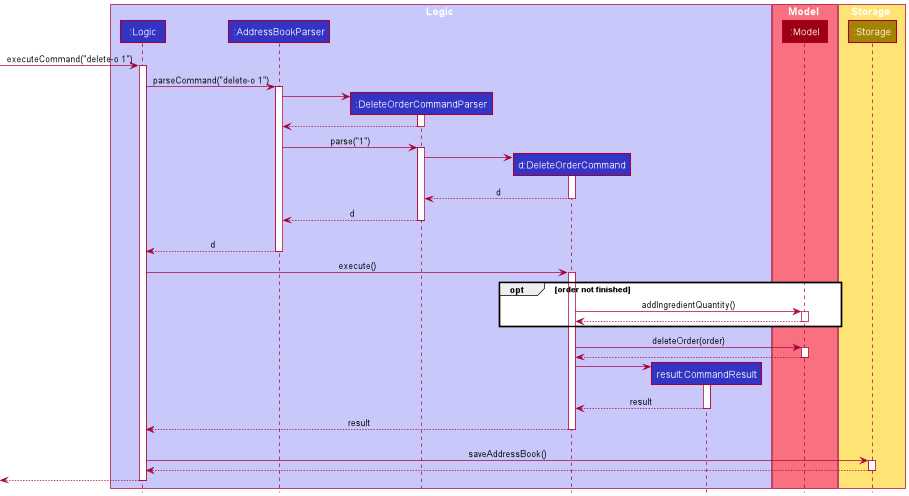

The diagram above was rendered by PlantUML. Its source (embedded in the PNG):
@startuml
!include style.puml
box Logic LOGIC_COLOR_T1
participant ":Logic" as Logic LOGIC_COLOR
participant ":AddressBookParser" as AddressBookParser LOGIC_COLOR
participant ":DeleteOrderCommandParser" as DeleteOrderCommandParser LOGIC_COLOR
participant "d:DeleteOrderCommand" as DeleteOrderCommand LOGIC_COLOR
participant "result:CommandResult" as CommandResult LOGIC_COLOR
end box

box Model MODEL_COLOR_T1
participant ":Model" as Model MODEL_COLOR
end box

box Storage STORAGE_COLOR_T1
participant ":Storage" as Storage STORAGE_COLOR
end box

[-> Logic : executeCommand("delete-o 1")
activate Logic

Logic -> AddressBookParser : parseCommand("delete-o 1")
activate AddressBookParser

create DeleteOrderCommandParser
AddressBookParser -> DeleteOrderCommandParser
activate DeleteOrderCommandParser

DeleteOrderCommandParser --> AddressBookParser
deactivate DeleteOrderCommandParser

AddressBookParser -> DeleteOrderCommandParser : parse("1")
activate DeleteOrderCommandParser

create DeleteOrderCommand
DeleteOrderCommandParser -> DeleteOrderCommand
activate DeleteOrderCommand

DeleteOrderCommand --> DeleteOrderCommandParser : d
deactivate DeleteOrderCommand

DeleteOrderCommandParser --> AddressBookParser : d
deactivate DeleteOrderCommandParser
DeleteOrderCommandParser -[hidden]-> AddressBookParser

AddressBookParser --> Logic : d
deactivate AddressBookParser

Logic -> DeleteOrderCommand : execute()
activate DeleteOrderCommand

opt order not finished
    DeleteOrderCommand -> Model : addIngredientQuantity()
    activate Model

    Model --> DeleteOrderCommand
    deactivate Model
end

DeleteOrderCommand -> Model : deleteOrder(order)
activate Model

Model --> DeleteOrderCommand
deactivate Model

create CommandResult
DeleteOrderCommand -> CommandResult
activate CommandResult

CommandResult --> DeleteOrderCommand : result
deactivate CommandResult

DeleteOrderCommand --> Logic : result
deactivate DeleteOrderCommand
DeleteOrderCommand -[hidden]-> AddressBookParser

Logic -> Storage : saveAddressBook()
activate Storage

Storage --> Logic
deactivate Storage

[<--Logic
deactivate Logic
@enduml